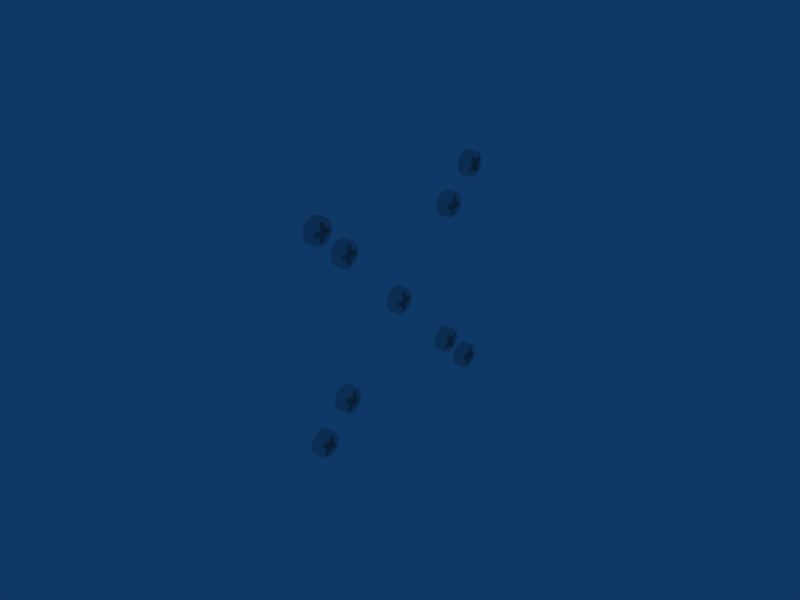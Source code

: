 # Source: screwing.blend  (saved by Blender 2.49.2; exported with 4.5.12 LTS)
import bpy
from mathutils import Matrix  # noqa: F401  (used for matrix-valued properties, if any)

bpy.ops.wm.read_factory_settings(use_empty=True)
scene = bpy.context.scene
scene.name = 'Scene'

# ---- collections
col_collection_1 = bpy.data.collections.new('Collection 1'); scene.collection.children.link(col_collection_1)

# ---- world
world_world = bpy.data.worlds.new('World'); scene.world = world_world
world_world.color = (0.05656, 0.2208, 0.4)
world_world.use_sun_shadow = False
world_world.sun_shadow_jitter_overblur = 0.0
world_world.cycles.sampling_method = 'MANUAL'
world_world.cycles.sample_map_resolution = 256

# ---- meshes
me_80mm_s1 = bpy.data.meshes.new('80mm-s1')
me_80mm_s1.from_pydata([(0.003, 0.002828, -0.002828), (0.003, 0.002, -0.003464), (0.003, 0.001035, -0.003864), (0.003, 7.397e-10, -0.004), (0.003, -0.001035, -0.003864), (0.003, -0.002, -0.003464), (0.003, -0.002828, -0.002828), (0.003, -0.003464, -0.002), (0.003, -0.003864, -0.001035), (0.003, -0.004, -1.805e-09), (0.003, -0.003864, 0.001035), (0.003, -0.003464, 0.002), (0.003, -0.002828, 0.002828), (0.003, -0.002, 0.003464), (0.003, -0.001035, 0.003864), (0.003, -1.422e-09, 0.004), (0.003, 0.001035, 0.003864), (0.003, 0.002, 0.003464), (0.003, 0.002828, 0.002828), (0.003, 0.003464, 0.002), (0.003, 0.003864, 0.001035), (0.003, 0.004, 2.868e-09), (0.003, 0.003864, -0.001035), (0.003, 0.003464, -0.002), (0.001027, 4.377e-10, -2.477e-10), (0.003521, 0.0011, -0.0011), (0.003414, 0.001028, -0.001781), (0.003191, 0.0008038, -0.003), (0.003213, 6.642e-10, -0.003), (0.003191, -0.0008038, -0.003), (0.003414, -0.001028, -0.001781), (0.003521, -0.0011, -0.0011), (0.003414, -0.001781, -0.001028), (0.003191, -0.003, -0.0008038), (0.003213, -0.003, -1.416e-09), (0.003191, -0.003, 0.0008038), (0.003414, -0.001781, 0.001028), (0.003521, -0.0011, 0.0011), (0.003414, -0.001028, 0.001781), (0.003191, -0.0008038, 0.003), (0.003213, -9.57e-10, 0.003), (0.003191, 0.0008038, 0.003), (0.003414, 0.001028, 0.001781), (0.003521, 0.0011, 0.0011), (0.003414, 0.001781, 0.001028), (0.003191, 0.003, 0.0008038), (0.003213, 0.003, 2.089e-09), (0.003191, 0.003, -0.0008038), (0.003414, 0.001781, -0.001028), (0.001664, 0.0009595, -0.0009595), (0.001571, 0.000897, -0.001554), (0.001376, 0.0007012, -0.002617), (0.001396, 6.353e-10, -0.002617), (0.001376, -0.0007012, -0.002617), (0.001571, -0.000897, -0.001554), (0.001664, -0.0009595, -0.0009595), (0.001571, -0.001554, -0.000897), (0.001376, -0.002617, -0.0007012), (0.001396, -0.002617, -1.267e-09), (0.001376, -0.002617, 0.0007012), (0.001571, -0.001554, 0.000897), (0.001664, -0.0009595, 0.0009595), (0.001571, -0.000897, 0.001554), (0.001376, -0.0007012, 0.002617), (0.001396, -7.789e-10, 0.002617), (0.001376, 0.0007012, 0.002617), (0.001571, 0.000897, 0.001554), (0.001664, 0.0009595, 0.0009595), (0.001571, 0.001554, 0.000897), (0.001376, 0.002617, 0.0007012), (0.001396, 0.002617, 1.79e-09), (0.001376, 0.002617, -0.0007012), (0.001571, 0.001554, -0.000897), (2.328e-10, 0.002828, -0.002828), (2.328e-10, 0.002, -0.003464), (2.328e-10, 0.001035, -0.003864), (2.328e-10, 6.33e-10, -0.004), (2.328e-10, -0.001035, -0.003864), (2.328e-10, -0.002, -0.003464), (2.328e-10, -0.002828, -0.002828), (0.0, -0.003464, -0.002), (0.0, -0.003864, -0.001035), (0.0, -0.004, -1.825e-09), (0.0, -0.003864, 0.001035), (-2.328e-10, -0.003464, 0.002), (-2.328e-10, -0.002828, 0.002828), (-4.657e-10, -0.002, 0.003464), (-4.657e-10, -0.001035, 0.003864), (-2.328e-10, -1.529e-09, 0.004), (-4.657e-10, 0.001035, 0.003864), (-4.657e-10, 0.002, 0.003464), (-2.328e-10, 0.002828, 0.002828), (-2.328e-10, 0.003464, 0.002), (0.0, 0.003864, 0.001035), (0.0, 0.004, 2.848e-09), (0.0, 0.003864, -0.001035), (0.0, 0.003464, -0.002)], [], [(25, 0, 1, 26), (2, 27, 26, 1), (3, 28, 27, 2), (4, 29, 28, 3), (5, 30, 29, 4), (6, 31, 30, 5), (7, 32, 31, 6), (8, 33, 32, 7), (9, 34, 33, 8), (10, 35, 34, 9), (11, 36, 35, 10), (12, 37, 36, 11), (13, 38, 37, 12), (14, 39, 38, 13), (15, 40, 39, 14), (16, 41, 40, 15), (17, 42, 41, 16), (18, 43, 42, 17), (19, 44, 43, 18), (20, 45, 44, 19), (21, 46, 45, 20), (22, 47, 46, 21), (23, 48, 47, 22), (0, 25, 48, 23), (50, 24, 49), (26, 50, 49, 25), (51, 24, 50), (27, 51, 50, 26), (52, 24, 51), (28, 52, 51, 27), (53, 24, 52), (29, 53, 52, 28), (54, 24, 53), (30, 54, 53, 29), (55, 24, 54), (31, 55, 54, 30), (56, 24, 55), (32, 56, 55, 31), (57, 24, 56), (33, 57, 56, 32), (58, 24, 57), (34, 58, 57, 33), (59, 24, 58), (35, 59, 58, 34), (60, 24, 59), (36, 60, 59, 35), (61, 24, 60), (37, 61, 60, 36), (62, 24, 61), (38, 62, 61, 37), (63, 24, 62), (39, 63, 62, 38), (64, 24, 63), (40, 64, 63, 39), (65, 24, 64), (41, 65, 64, 40), (66, 24, 65), (42, 66, 65, 41), (67, 24, 66), (43, 67, 66, 42), (68, 24, 67), (44, 68, 67, 43), (69, 24, 68), (45, 69, 68, 44), (70, 24, 69), (46, 70, 69, 45), (71, 24, 70), (47, 71, 70, 46), (72, 24, 71), (48, 72, 71, 47), (49, 24, 72), (25, 49, 72, 48), (1, 0, 73, 74), (2, 1, 74, 75), (3, 2, 75, 76), (4, 3, 76, 77), (5, 4, 77, 78), (6, 5, 78, 79), (7, 6, 79, 80), (8, 7, 80, 81), (9, 8, 81, 82), (10, 9, 82, 83), (11, 10, 83, 84), (12, 11, 84, 85), (13, 12, 85, 86), (14, 13, 86, 87), (15, 14, 87, 88), (16, 15, 88, 89), (17, 16, 89, 90), (18, 17, 90, 91), (19, 18, 91, 92), (20, 19, 92, 93), (21, 20, 93, 94), (22, 21, 94, 95), (23, 22, 95, 96), (0, 23, 96, 73)])
me_80mm_s1.polygons.foreach_set('use_smooth', [1, 1, 1, 1, 1, 1, 1, 1, 1, 1, 1, 1, 1, 1, 1, 1, 1, 1, 1, 1, 1, 1, 1, 1, 0, 0, 0, 0, 0, 0, 0, 0, 0, 0, 0, 0, 0, 0, 0, 0, 0, 0, 0, 0, 0, 0, 0, 0, 0, 0, 0, 0, 0, 0, 0, 0, 0, 0, 0, 0, 0, 0, 0, 0, 0, 0, 0, 0, 0, 0, 0, 0, 1, 1, 1, 1, 1, 1, 1, 1, 1, 1, 1, 1, 1, 1, 1, 1, 1, 1, 1, 1, 1, 1, 1, 1])
_k = set([(0, 1), (0, 23), (1, 2), (2, 3), (3, 4), (4, 5), (5, 6), (6, 7), (7, 8), (8, 9), (9, 10), (10, 11), (11, 12), (12, 13), (13, 14), (14, 15), (15, 16), (16, 17), (17, 18), (18, 19), (19, 20), (20, 21), (21, 22), (22, 23)])
me_80mm_s1.attributes.new('sharp_edge', 'BOOLEAN', 'EDGE').data.foreach_set('value', [ (min(e.vertices), max(e.vertices)) in _k for e in me_80mm_s1.edges])
me_80mm_s1.use_remesh_preserve_volume = False
me_80mm_s1.use_remesh_preserve_attributes = False
me_80mm_s1.use_mirror_vertex_groups = False
me_80mm_s1.update()
me_80mm_s4 = bpy.data.meshes.new('80mm-s4')
me_80mm_s4.from_pydata([(0.003, 0.002828, -0.002828), (0.003, 0.002, -0.003464), (0.003, 0.001035, -0.003864), (0.003, 7.397e-10, -0.004), (0.003, -0.001035, -0.003864), (0.003, -0.002, -0.003464), (0.003, -0.002828, -0.002828), (0.003, -0.003464, -0.002), (0.003, -0.003864, -0.001035), (0.003, -0.004, -1.805e-09), (0.003, -0.003864, 0.001035), (0.003, -0.003464, 0.002), (0.003, -0.002828, 0.002828), (0.003, -0.002, 0.003464), (0.003, -0.001035, 0.003864), (0.003, -1.422e-09, 0.004), (0.003, 0.001035, 0.003864), (0.003, 0.002, 0.003464), (0.003, 0.002828, 0.002828), (0.003, 0.003464, 0.002), (0.003, 0.003864, 0.001035), (0.003, 0.004, 2.868e-09), (0.003, 0.003864, -0.001035), (0.003, 0.003464, -0.002), (0.001027, 4.377e-10, -2.477e-10), (0.003521, 0.0011, -0.0011), (0.003414, 0.001028, -0.001781), (0.003191, 0.0008038, -0.003), (0.003213, 6.642e-10, -0.003), (0.003191, -0.0008038, -0.003), (0.003414, -0.001028, -0.001781), (0.003521, -0.0011, -0.0011), (0.003414, -0.001781, -0.001028), (0.003191, -0.003, -0.0008038), (0.003213, -0.003, -1.416e-09), (0.003191, -0.003, 0.0008038), (0.003414, -0.001781, 0.001028), (0.003521, -0.0011, 0.0011), (0.003414, -0.001028, 0.001781), (0.003191, -0.0008038, 0.003), (0.003213, -9.57e-10, 0.003), (0.003191, 0.0008038, 0.003), (0.003414, 0.001028, 0.001781), (0.003521, 0.0011, 0.0011), (0.003414, 0.001781, 0.001028), (0.003191, 0.003, 0.0008038), (0.003213, 0.003, 2.089e-09), (0.003191, 0.003, -0.0008038), (0.003414, 0.001781, -0.001028), (0.001664, 0.0009595, -0.0009595), (0.001571, 0.000897, -0.001554), (0.001376, 0.0007012, -0.002617), (0.001396, 6.353e-10, -0.002617), (0.001376, -0.0007012, -0.002617), (0.001571, -0.000897, -0.001554), (0.001664, -0.0009595, -0.0009595), (0.001571, -0.001554, -0.000897), (0.001376, -0.002617, -0.0007012), (0.001396, -0.002617, -1.267e-09), (0.001376, -0.002617, 0.0007012), (0.001571, -0.001554, 0.000897), (0.001664, -0.0009595, 0.0009595), (0.001571, -0.000897, 0.001554), (0.001376, -0.0007012, 0.002617), (0.001396, -7.789e-10, 0.002617), (0.001376, 0.0007012, 0.002617), (0.001571, 0.000897, 0.001554), (0.001664, 0.0009595, 0.0009595), (0.001571, 0.001554, 0.000897), (0.001376, 0.002617, 0.0007012), (0.001396, 0.002617, 1.79e-09), (0.001376, 0.002617, -0.0007012), (0.001571, 0.001554, -0.000897), (2.328e-10, 0.002828, -0.002828), (2.328e-10, 0.002, -0.003464), (2.328e-10, 0.001035, -0.003864), (2.328e-10, 6.33e-10, -0.004), (2.328e-10, -0.001035, -0.003864), (2.328e-10, -0.002, -0.003464), (2.328e-10, -0.002828, -0.002828), (0.0, -0.003464, -0.002), (0.0, -0.003864, -0.001035), (0.0, -0.004, -1.825e-09), (0.0, -0.003864, 0.001035), (-2.328e-10, -0.003464, 0.002), (-2.328e-10, -0.002828, 0.002828), (-4.657e-10, -0.002, 0.003464), (-4.657e-10, -0.001035, 0.003864), (-2.328e-10, -1.529e-09, 0.004), (-4.657e-10, 0.001035, 0.003864), (-4.657e-10, 0.002, 0.003464), (-2.328e-10, 0.002828, 0.002828), (-2.328e-10, 0.003464, 0.002), (0.0, 0.003864, 0.001035), (0.0, 0.004, 2.848e-09), (0.0, 0.003864, -0.001035), (0.0, 0.003464, -0.002)], [], [(25, 0, 1, 26), (2, 27, 26, 1), (3, 28, 27, 2), (4, 29, 28, 3), (5, 30, 29, 4), (6, 31, 30, 5), (7, 32, 31, 6), (8, 33, 32, 7), (9, 34, 33, 8), (10, 35, 34, 9), (11, 36, 35, 10), (12, 37, 36, 11), (13, 38, 37, 12), (14, 39, 38, 13), (15, 40, 39, 14), (16, 41, 40, 15), (17, 42, 41, 16), (18, 43, 42, 17), (19, 44, 43, 18), (20, 45, 44, 19), (21, 46, 45, 20), (22, 47, 46, 21), (23, 48, 47, 22), (0, 25, 48, 23), (50, 24, 49), (26, 50, 49, 25), (51, 24, 50), (27, 51, 50, 26), (52, 24, 51), (28, 52, 51, 27), (53, 24, 52), (29, 53, 52, 28), (54, 24, 53), (30, 54, 53, 29), (55, 24, 54), (31, 55, 54, 30), (56, 24, 55), (32, 56, 55, 31), (57, 24, 56), (33, 57, 56, 32), (58, 24, 57), (34, 58, 57, 33), (59, 24, 58), (35, 59, 58, 34), (60, 24, 59), (36, 60, 59, 35), (61, 24, 60), (37, 61, 60, 36), (62, 24, 61), (38, 62, 61, 37), (63, 24, 62), (39, 63, 62, 38), (64, 24, 63), (40, 64, 63, 39), (65, 24, 64), (41, 65, 64, 40), (66, 24, 65), (42, 66, 65, 41), (67, 24, 66), (43, 67, 66, 42), (68, 24, 67), (44, 68, 67, 43), (69, 24, 68), (45, 69, 68, 44), (70, 24, 69), (46, 70, 69, 45), (71, 24, 70), (47, 71, 70, 46), (72, 24, 71), (48, 72, 71, 47), (49, 24, 72), (25, 49, 72, 48), (1, 0, 73, 74), (2, 1, 74, 75), (3, 2, 75, 76), (4, 3, 76, 77), (5, 4, 77, 78), (6, 5, 78, 79), (7, 6, 79, 80), (8, 7, 80, 81), (9, 8, 81, 82), (10, 9, 82, 83), (11, 10, 83, 84), (12, 11, 84, 85), (13, 12, 85, 86), (14, 13, 86, 87), (15, 14, 87, 88), (16, 15, 88, 89), (17, 16, 89, 90), (18, 17, 90, 91), (19, 18, 91, 92), (20, 19, 92, 93), (21, 20, 93, 94), (22, 21, 94, 95), (23, 22, 95, 96), (0, 23, 96, 73)])
me_80mm_s4.polygons.foreach_set('use_smooth', [1, 1, 1, 1, 1, 1, 1, 1, 1, 1, 1, 1, 1, 1, 1, 1, 1, 1, 1, 1, 1, 1, 1, 1, 0, 0, 0, 0, 0, 0, 0, 0, 0, 0, 0, 0, 0, 0, 0, 0, 0, 0, 0, 0, 0, 0, 0, 0, 0, 0, 0, 0, 0, 0, 0, 0, 0, 0, 0, 0, 0, 0, 0, 0, 0, 0, 0, 0, 0, 0, 0, 0, 1, 1, 1, 1, 1, 1, 1, 1, 1, 1, 1, 1, 1, 1, 1, 1, 1, 1, 1, 1, 1, 1, 1, 1])
_k = set([(0, 1), (0, 23), (1, 2), (2, 3), (3, 4), (4, 5), (5, 6), (6, 7), (7, 8), (8, 9), (9, 10), (10, 11), (11, 12), (12, 13), (13, 14), (14, 15), (15, 16), (16, 17), (17, 18), (18, 19), (19, 20), (20, 21), (21, 22), (22, 23)])
me_80mm_s4.attributes.new('sharp_edge', 'BOOLEAN', 'EDGE').data.foreach_set('value', [ (min(e.vertices), max(e.vertices)) in _k for e in me_80mm_s4.edges])
me_80mm_s4.use_remesh_preserve_volume = False
me_80mm_s4.use_remesh_preserve_attributes = False
me_80mm_s4.use_mirror_vertex_groups = False
me_80mm_s4.update()
me_80mm_s3 = bpy.data.meshes.new('80mm-s3')
me_80mm_s3.from_pydata([(0.003, 0.002828, -0.002828), (0.003, 0.002, -0.003464), (0.003, 0.001035, -0.003864), (0.003, 7.397e-10, -0.004), (0.003, -0.001035, -0.003864), (0.003, -0.002, -0.003464), (0.003, -0.002828, -0.002828), (0.003, -0.003464, -0.002), (0.003, -0.003864, -0.001035), (0.003, -0.004, -1.805e-09), (0.003, -0.003864, 0.001035), (0.003, -0.003464, 0.002), (0.003, -0.002828, 0.002828), (0.003, -0.002, 0.003464), (0.003, -0.001035, 0.003864), (0.003, -1.422e-09, 0.004), (0.003, 0.001035, 0.003864), (0.003, 0.002, 0.003464), (0.003, 0.002828, 0.002828), (0.003, 0.003464, 0.002), (0.003, 0.003864, 0.001035), (0.003, 0.004, 2.868e-09), (0.003, 0.003864, -0.001035), (0.003, 0.003464, -0.002), (0.001027, 4.377e-10, -2.477e-10), (0.003521, 0.0011, -0.0011), (0.003414, 0.001028, -0.001781), (0.003191, 0.0008038, -0.003), (0.003213, 6.642e-10, -0.003), (0.003191, -0.0008038, -0.003), (0.003414, -0.001028, -0.001781), (0.003521, -0.0011, -0.0011), (0.003414, -0.001781, -0.001028), (0.003191, -0.003, -0.0008038), (0.003213, -0.003, -1.416e-09), (0.003191, -0.003, 0.0008038), (0.003414, -0.001781, 0.001028), (0.003521, -0.0011, 0.0011), (0.003414, -0.001028, 0.001781), (0.003191, -0.0008038, 0.003), (0.003213, -9.57e-10, 0.003), (0.003191, 0.0008038, 0.003), (0.003414, 0.001028, 0.001781), (0.003521, 0.0011, 0.0011), (0.003414, 0.001781, 0.001028), (0.003191, 0.003, 0.0008038), (0.003213, 0.003, 2.089e-09), (0.003191, 0.003, -0.0008038), (0.003414, 0.001781, -0.001028), (0.001664, 0.0009595, -0.0009595), (0.001571, 0.000897, -0.001554), (0.001376, 0.0007012, -0.002617), (0.001396, 6.353e-10, -0.002617), (0.001376, -0.0007012, -0.002617), (0.001571, -0.000897, -0.001554), (0.001664, -0.0009595, -0.0009595), (0.001571, -0.001554, -0.000897), (0.001376, -0.002617, -0.0007012), (0.001396, -0.002617, -1.267e-09), (0.001376, -0.002617, 0.0007012), (0.001571, -0.001554, 0.000897), (0.001664, -0.0009595, 0.0009595), (0.001571, -0.000897, 0.001554), (0.001376, -0.0007012, 0.002617), (0.001396, -7.789e-10, 0.002617), (0.001376, 0.0007012, 0.002617), (0.001571, 0.000897, 0.001554), (0.001664, 0.0009595, 0.0009595), (0.001571, 0.001554, 0.000897), (0.001376, 0.002617, 0.0007012), (0.001396, 0.002617, 1.79e-09), (0.001376, 0.002617, -0.0007012), (0.001571, 0.001554, -0.000897), (2.328e-10, 0.002828, -0.002828), (2.328e-10, 0.002, -0.003464), (2.328e-10, 0.001035, -0.003864), (2.328e-10, 6.33e-10, -0.004), (2.328e-10, -0.001035, -0.003864), (2.328e-10, -0.002, -0.003464), (2.328e-10, -0.002828, -0.002828), (0.0, -0.003464, -0.002), (0.0, -0.003864, -0.001035), (0.0, -0.004, -1.825e-09), (0.0, -0.003864, 0.001035), (-2.328e-10, -0.003464, 0.002), (-2.328e-10, -0.002828, 0.002828), (-4.657e-10, -0.002, 0.003464), (-4.657e-10, -0.001035, 0.003864), (-2.328e-10, -1.529e-09, 0.004), (-4.657e-10, 0.001035, 0.003864), (-4.657e-10, 0.002, 0.003464), (-2.328e-10, 0.002828, 0.002828), (-2.328e-10, 0.003464, 0.002), (0.0, 0.003864, 0.001035), (0.0, 0.004, 2.848e-09), (0.0, 0.003864, -0.001035), (0.0, 0.003464, -0.002)], [], [(25, 0, 1, 26), (2, 27, 26, 1), (3, 28, 27, 2), (4, 29, 28, 3), (5, 30, 29, 4), (6, 31, 30, 5), (7, 32, 31, 6), (8, 33, 32, 7), (9, 34, 33, 8), (10, 35, 34, 9), (11, 36, 35, 10), (12, 37, 36, 11), (13, 38, 37, 12), (14, 39, 38, 13), (15, 40, 39, 14), (16, 41, 40, 15), (17, 42, 41, 16), (18, 43, 42, 17), (19, 44, 43, 18), (20, 45, 44, 19), (21, 46, 45, 20), (22, 47, 46, 21), (23, 48, 47, 22), (0, 25, 48, 23), (50, 24, 49), (26, 50, 49, 25), (51, 24, 50), (27, 51, 50, 26), (52, 24, 51), (28, 52, 51, 27), (53, 24, 52), (29, 53, 52, 28), (54, 24, 53), (30, 54, 53, 29), (55, 24, 54), (31, 55, 54, 30), (56, 24, 55), (32, 56, 55, 31), (57, 24, 56), (33, 57, 56, 32), (58, 24, 57), (34, 58, 57, 33), (59, 24, 58), (35, 59, 58, 34), (60, 24, 59), (36, 60, 59, 35), (61, 24, 60), (37, 61, 60, 36), (62, 24, 61), (38, 62, 61, 37), (63, 24, 62), (39, 63, 62, 38), (64, 24, 63), (40, 64, 63, 39), (65, 24, 64), (41, 65, 64, 40), (66, 24, 65), (42, 66, 65, 41), (67, 24, 66), (43, 67, 66, 42), (68, 24, 67), (44, 68, 67, 43), (69, 24, 68), (45, 69, 68, 44), (70, 24, 69), (46, 70, 69, 45), (71, 24, 70), (47, 71, 70, 46), (72, 24, 71), (48, 72, 71, 47), (49, 24, 72), (25, 49, 72, 48), (1, 0, 73, 74), (2, 1, 74, 75), (3, 2, 75, 76), (4, 3, 76, 77), (5, 4, 77, 78), (6, 5, 78, 79), (7, 6, 79, 80), (8, 7, 80, 81), (9, 8, 81, 82), (10, 9, 82, 83), (11, 10, 83, 84), (12, 11, 84, 85), (13, 12, 85, 86), (14, 13, 86, 87), (15, 14, 87, 88), (16, 15, 88, 89), (17, 16, 89, 90), (18, 17, 90, 91), (19, 18, 91, 92), (20, 19, 92, 93), (21, 20, 93, 94), (22, 21, 94, 95), (23, 22, 95, 96), (0, 23, 96, 73)])
me_80mm_s3.polygons.foreach_set('use_smooth', [1, 1, 1, 1, 1, 1, 1, 1, 1, 1, 1, 1, 1, 1, 1, 1, 1, 1, 1, 1, 1, 1, 1, 1, 0, 0, 0, 0, 0, 0, 0, 0, 0, 0, 0, 0, 0, 0, 0, 0, 0, 0, 0, 0, 0, 0, 0, 0, 0, 0, 0, 0, 0, 0, 0, 0, 0, 0, 0, 0, 0, 0, 0, 0, 0, 0, 0, 0, 0, 0, 0, 0, 1, 1, 1, 1, 1, 1, 1, 1, 1, 1, 1, 1, 1, 1, 1, 1, 1, 1, 1, 1, 1, 1, 1, 1])
_k = set([(0, 1), (0, 23), (1, 2), (2, 3), (3, 4), (4, 5), (5, 6), (6, 7), (7, 8), (8, 9), (9, 10), (10, 11), (11, 12), (12, 13), (13, 14), (14, 15), (15, 16), (16, 17), (17, 18), (18, 19), (19, 20), (20, 21), (21, 22), (22, 23)])
me_80mm_s3.attributes.new('sharp_edge', 'BOOLEAN', 'EDGE').data.foreach_set('value', [ (min(e.vertices), max(e.vertices)) in _k for e in me_80mm_s3.edges])
me_80mm_s3.use_remesh_preserve_volume = False
me_80mm_s3.use_remesh_preserve_attributes = False
me_80mm_s3.use_mirror_vertex_groups = False
me_80mm_s3.update()
me_80mm_s2 = bpy.data.meshes.new('80mm-s2')
me_80mm_s2.from_pydata([(0.003, 0.002828, -0.002828), (0.003, 0.002, -0.003464), (0.003, 0.001035, -0.003864), (0.003, 7.397e-10, -0.004), (0.003, -0.001035, -0.003864), (0.003, -0.002, -0.003464), (0.003, -0.002828, -0.002828), (0.003, -0.003464, -0.002), (0.003, -0.003864, -0.001035), (0.003, -0.004, -1.805e-09), (0.003, -0.003864, 0.001035), (0.003, -0.003464, 0.002), (0.003, -0.002828, 0.002828), (0.003, -0.002, 0.003464), (0.003, -0.001035, 0.003864), (0.003, -1.422e-09, 0.004), (0.003, 0.001035, 0.003864), (0.003, 0.002, 0.003464), (0.003, 0.002828, 0.002828), (0.003, 0.003464, 0.002), (0.003, 0.003864, 0.001035), (0.003, 0.004, 2.868e-09), (0.003, 0.003864, -0.001035), (0.003, 0.003464, -0.002), (0.001027, 4.377e-10, -2.477e-10), (0.003521, 0.0011, -0.0011), (0.003414, 0.001028, -0.001781), (0.003191, 0.0008038, -0.003), (0.003213, 6.642e-10, -0.003), (0.003191, -0.0008038, -0.003), (0.003414, -0.001028, -0.001781), (0.003521, -0.0011, -0.0011), (0.003414, -0.001781, -0.001028), (0.003191, -0.003, -0.0008038), (0.003213, -0.003, -1.416e-09), (0.003191, -0.003, 0.0008038), (0.003414, -0.001781, 0.001028), (0.003521, -0.0011, 0.0011), (0.003414, -0.001028, 0.001781), (0.003191, -0.0008038, 0.003), (0.003213, -9.57e-10, 0.003), (0.003191, 0.0008038, 0.003), (0.003414, 0.001028, 0.001781), (0.003521, 0.0011, 0.0011), (0.003414, 0.001781, 0.001028), (0.003191, 0.003, 0.0008038), (0.003213, 0.003, 2.089e-09), (0.003191, 0.003, -0.0008038), (0.003414, 0.001781, -0.001028), (0.001664, 0.0009595, -0.0009595), (0.001571, 0.000897, -0.001554), (0.001376, 0.0007012, -0.002617), (0.001396, 6.353e-10, -0.002617), (0.001376, -0.0007012, -0.002617), (0.001571, -0.000897, -0.001554), (0.001664, -0.0009595, -0.0009595), (0.001571, -0.001554, -0.000897), (0.001376, -0.002617, -0.0007012), (0.001396, -0.002617, -1.267e-09), (0.001376, -0.002617, 0.0007012), (0.001571, -0.001554, 0.000897), (0.001664, -0.0009595, 0.0009595), (0.001571, -0.000897, 0.001554), (0.001376, -0.0007012, 0.002617), (0.001396, -7.789e-10, 0.002617), (0.001376, 0.0007012, 0.002617), (0.001571, 0.000897, 0.001554), (0.001664, 0.0009595, 0.0009595), (0.001571, 0.001554, 0.000897), (0.001376, 0.002617, 0.0007012), (0.001396, 0.002617, 1.79e-09), (0.001376, 0.002617, -0.0007012), (0.001571, 0.001554, -0.000897), (2.328e-10, 0.002828, -0.002828), (2.328e-10, 0.002, -0.003464), (2.328e-10, 0.001035, -0.003864), (2.328e-10, 6.33e-10, -0.004), (2.328e-10, -0.001035, -0.003864), (2.328e-10, -0.002, -0.003464), (2.328e-10, -0.002828, -0.002828), (0.0, -0.003464, -0.002), (0.0, -0.003864, -0.001035), (0.0, -0.004, -1.825e-09), (0.0, -0.003864, 0.001035), (-2.328e-10, -0.003464, 0.002), (-2.328e-10, -0.002828, 0.002828), (-4.657e-10, -0.002, 0.003464), (-4.657e-10, -0.001035, 0.003864), (-2.328e-10, -1.529e-09, 0.004), (-4.657e-10, 0.001035, 0.003864), (-4.657e-10, 0.002, 0.003464), (-2.328e-10, 0.002828, 0.002828), (-2.328e-10, 0.003464, 0.002), (0.0, 0.003864, 0.001035), (0.0, 0.004, 2.848e-09), (0.0, 0.003864, -0.001035), (0.0, 0.003464, -0.002)], [], [(25, 0, 1, 26), (2, 27, 26, 1), (3, 28, 27, 2), (4, 29, 28, 3), (5, 30, 29, 4), (6, 31, 30, 5), (7, 32, 31, 6), (8, 33, 32, 7), (9, 34, 33, 8), (10, 35, 34, 9), (11, 36, 35, 10), (12, 37, 36, 11), (13, 38, 37, 12), (14, 39, 38, 13), (15, 40, 39, 14), (16, 41, 40, 15), (17, 42, 41, 16), (18, 43, 42, 17), (19, 44, 43, 18), (20, 45, 44, 19), (21, 46, 45, 20), (22, 47, 46, 21), (23, 48, 47, 22), (0, 25, 48, 23), (50, 24, 49), (26, 50, 49, 25), (51, 24, 50), (27, 51, 50, 26), (52, 24, 51), (28, 52, 51, 27), (53, 24, 52), (29, 53, 52, 28), (54, 24, 53), (30, 54, 53, 29), (55, 24, 54), (31, 55, 54, 30), (56, 24, 55), (32, 56, 55, 31), (57, 24, 56), (33, 57, 56, 32), (58, 24, 57), (34, 58, 57, 33), (59, 24, 58), (35, 59, 58, 34), (60, 24, 59), (36, 60, 59, 35), (61, 24, 60), (37, 61, 60, 36), (62, 24, 61), (38, 62, 61, 37), (63, 24, 62), (39, 63, 62, 38), (64, 24, 63), (40, 64, 63, 39), (65, 24, 64), (41, 65, 64, 40), (66, 24, 65), (42, 66, 65, 41), (67, 24, 66), (43, 67, 66, 42), (68, 24, 67), (44, 68, 67, 43), (69, 24, 68), (45, 69, 68, 44), (70, 24, 69), (46, 70, 69, 45), (71, 24, 70), (47, 71, 70, 46), (72, 24, 71), (48, 72, 71, 47), (49, 24, 72), (25, 49, 72, 48), (1, 0, 73, 74), (2, 1, 74, 75), (3, 2, 75, 76), (4, 3, 76, 77), (5, 4, 77, 78), (6, 5, 78, 79), (7, 6, 79, 80), (8, 7, 80, 81), (9, 8, 81, 82), (10, 9, 82, 83), (11, 10, 83, 84), (12, 11, 84, 85), (13, 12, 85, 86), (14, 13, 86, 87), (15, 14, 87, 88), (16, 15, 88, 89), (17, 16, 89, 90), (18, 17, 90, 91), (19, 18, 91, 92), (20, 19, 92, 93), (21, 20, 93, 94), (22, 21, 94, 95), (23, 22, 95, 96), (0, 23, 96, 73)])
me_80mm_s2.polygons.foreach_set('use_smooth', [1, 1, 1, 1, 1, 1, 1, 1, 1, 1, 1, 1, 1, 1, 1, 1, 1, 1, 1, 1, 1, 1, 1, 1, 0, 0, 0, 0, 0, 0, 0, 0, 0, 0, 0, 0, 0, 0, 0, 0, 0, 0, 0, 0, 0, 0, 0, 0, 0, 0, 0, 0, 0, 0, 0, 0, 0, 0, 0, 0, 0, 0, 0, 0, 0, 0, 0, 0, 0, 0, 0, 0, 1, 1, 1, 1, 1, 1, 1, 1, 1, 1, 1, 1, 1, 1, 1, 1, 1, 1, 1, 1, 1, 1, 1, 1])
_k = set([(0, 1), (0, 23), (1, 2), (2, 3), (3, 4), (4, 5), (5, 6), (6, 7), (7, 8), (8, 9), (9, 10), (10, 11), (11, 12), (12, 13), (13, 14), (14, 15), (15, 16), (16, 17), (17, 18), (18, 19), (19, 20), (20, 21), (21, 22), (22, 23)])
me_80mm_s2.attributes.new('sharp_edge', 'BOOLEAN', 'EDGE').data.foreach_set('value', [ (min(e.vertices), max(e.vertices)) in _k for e in me_80mm_s2.edges])
me_80mm_s2.use_remesh_preserve_volume = False
me_80mm_s2.use_remesh_preserve_attributes = False
me_80mm_s2.use_mirror_vertex_groups = False
me_80mm_s2.update()
me_circle_005 = bpy.data.meshes.new('Circle.005')
me_circle_005.from_pydata([(0.003, 0.002828, -0.002828), (0.003, 0.002, -0.003464), (0.003, 0.001035, -0.003864), (0.003, 7.397e-10, -0.004), (0.003, -0.001035, -0.003864), (0.003, -0.002, -0.003464), (0.003, -0.002828, -0.002828), (0.003, -0.003464, -0.002), (0.003, -0.003864, -0.001035), (0.003, -0.004, -1.805e-09), (0.003, -0.003864, 0.001035), (0.003, -0.003464, 0.002), (0.003, -0.002828, 0.002828), (0.003, -0.002, 0.003464), (0.003, -0.001035, 0.003864), (0.003, -1.422e-09, 0.004), (0.003, 0.001035, 0.003864), (0.003, 0.002, 0.003464), (0.003, 0.002828, 0.002828), (0.003, 0.003464, 0.002), (0.003, 0.003864, 0.001035), (0.003, 0.004, 2.868e-09), (0.003, 0.003864, -0.001035), (0.003, 0.003464, -0.002), (0.001027, 4.377e-10, -2.477e-10), (0.003521, 0.0011, -0.0011), (0.003414, 0.001028, -0.001781), (0.003191, 0.0008038, -0.003), (0.003213, 6.642e-10, -0.003), (0.003191, -0.0008038, -0.003), (0.003414, -0.001028, -0.001781), (0.003521, -0.0011, -0.0011), (0.003414, -0.001781, -0.001028), (0.003191, -0.003, -0.0008038), (0.003213, -0.003, -1.416e-09), (0.003191, -0.003, 0.0008038), (0.003414, -0.001781, 0.001028), (0.003521, -0.0011, 0.0011), (0.003414, -0.001028, 0.001781), (0.003191, -0.0008038, 0.003), (0.003213, -9.57e-10, 0.003), (0.003191, 0.0008038, 0.003), (0.003414, 0.001028, 0.001781), (0.003521, 0.0011, 0.0011), (0.003414, 0.001781, 0.001028), (0.003191, 0.003, 0.0008038), (0.003213, 0.003, 2.089e-09), (0.003191, 0.003, -0.0008038), (0.003414, 0.001781, -0.001028), (0.001664, 0.0009595, -0.0009595), (0.001571, 0.000897, -0.001554), (0.001376, 0.0007012, -0.002617), (0.001396, 6.353e-10, -0.002617), (0.001376, -0.0007012, -0.002617), (0.001571, -0.000897, -0.001554), (0.001664, -0.0009595, -0.0009595), (0.001571, -0.001554, -0.000897), (0.001376, -0.002617, -0.0007012), (0.001396, -0.002617, -1.267e-09), (0.001376, -0.002617, 0.0007012), (0.001571, -0.001554, 0.000897), (0.001664, -0.0009595, 0.0009595), (0.001571, -0.000897, 0.001554), (0.001376, -0.0007012, 0.002617), (0.001396, -7.789e-10, 0.002617), (0.001376, 0.0007012, 0.002617), (0.001571, 0.000897, 0.001554), (0.001664, 0.0009595, 0.0009595), (0.001571, 0.001554, 0.000897), (0.001376, 0.002617, 0.0007012), (0.001396, 0.002617, 1.79e-09), (0.001376, 0.002617, -0.0007012), (0.001571, 0.001554, -0.000897), (2.328e-10, 0.002828, -0.002828), (2.328e-10, 0.002, -0.003464), (2.328e-10, 0.001035, -0.003864), (2.328e-10, 6.33e-10, -0.004), (2.328e-10, -0.001035, -0.003864), (2.328e-10, -0.002, -0.003464), (2.328e-10, -0.002828, -0.002828), (0.0, -0.003464, -0.002), (0.0, -0.003864, -0.001035), (0.0, -0.004, -1.825e-09), (0.0, -0.003864, 0.001035), (-2.328e-10, -0.003464, 0.002), (-2.328e-10, -0.002828, 0.002828), (-4.657e-10, -0.002, 0.003464), (-4.657e-10, -0.001035, 0.003864), (-2.328e-10, -1.529e-09, 0.004), (-4.657e-10, 0.001035, 0.003864), (-4.657e-10, 0.002, 0.003464), (-2.328e-10, 0.002828, 0.002828), (-2.328e-10, 0.003464, 0.002), (0.0, 0.003864, 0.001035), (0.0, 0.004, 2.848e-09), (0.0, 0.003864, -0.001035), (0.0, 0.003464, -0.002)], [], [(25, 0, 1, 26), (2, 27, 26, 1), (3, 28, 27, 2), (4, 29, 28, 3), (5, 30, 29, 4), (6, 31, 30, 5), (7, 32, 31, 6), (8, 33, 32, 7), (9, 34, 33, 8), (10, 35, 34, 9), (11, 36, 35, 10), (12, 37, 36, 11), (13, 38, 37, 12), (14, 39, 38, 13), (15, 40, 39, 14), (16, 41, 40, 15), (17, 42, 41, 16), (18, 43, 42, 17), (19, 44, 43, 18), (20, 45, 44, 19), (21, 46, 45, 20), (22, 47, 46, 21), (23, 48, 47, 22), (0, 25, 48, 23), (50, 24, 49), (26, 50, 49, 25), (51, 24, 50), (27, 51, 50, 26), (52, 24, 51), (28, 52, 51, 27), (53, 24, 52), (29, 53, 52, 28), (54, 24, 53), (30, 54, 53, 29), (55, 24, 54), (31, 55, 54, 30), (56, 24, 55), (32, 56, 55, 31), (57, 24, 56), (33, 57, 56, 32), (58, 24, 57), (34, 58, 57, 33), (59, 24, 58), (35, 59, 58, 34), (60, 24, 59), (36, 60, 59, 35), (61, 24, 60), (37, 61, 60, 36), (62, 24, 61), (38, 62, 61, 37), (63, 24, 62), (39, 63, 62, 38), (64, 24, 63), (40, 64, 63, 39), (65, 24, 64), (41, 65, 64, 40), (66, 24, 65), (42, 66, 65, 41), (67, 24, 66), (43, 67, 66, 42), (68, 24, 67), (44, 68, 67, 43), (69, 24, 68), (45, 69, 68, 44), (70, 24, 69), (46, 70, 69, 45), (71, 24, 70), (47, 71, 70, 46), (72, 24, 71), (48, 72, 71, 47), (49, 24, 72), (25, 49, 72, 48), (1, 0, 73, 74), (2, 1, 74, 75), (3, 2, 75, 76), (4, 3, 76, 77), (5, 4, 77, 78), (6, 5, 78, 79), (7, 6, 79, 80), (8, 7, 80, 81), (9, 8, 81, 82), (10, 9, 82, 83), (11, 10, 83, 84), (12, 11, 84, 85), (13, 12, 85, 86), (14, 13, 86, 87), (15, 14, 87, 88), (16, 15, 88, 89), (17, 16, 89, 90), (18, 17, 90, 91), (19, 18, 91, 92), (20, 19, 92, 93), (21, 20, 93, 94), (22, 21, 94, 95), (23, 22, 95, 96), (0, 23, 96, 73)])
me_circle_005.polygons.foreach_set('use_smooth', [1, 1, 1, 1, 1, 1, 1, 1, 1, 1, 1, 1, 1, 1, 1, 1, 1, 1, 1, 1, 1, 1, 1, 1, 0, 0, 0, 0, 0, 0, 0, 0, 0, 0, 0, 0, 0, 0, 0, 0, 0, 0, 0, 0, 0, 0, 0, 0, 0, 0, 0, 0, 0, 0, 0, 0, 0, 0, 0, 0, 0, 0, 0, 0, 0, 0, 0, 0, 0, 0, 0, 0, 1, 1, 1, 1, 1, 1, 1, 1, 1, 1, 1, 1, 1, 1, 1, 1, 1, 1, 1, 1, 1, 1, 1, 1])
_k = set([(0, 1), (0, 23), (1, 2), (2, 3), (3, 4), (4, 5), (5, 6), (6, 7), (7, 8), (8, 9), (9, 10), (10, 11), (11, 12), (12, 13), (13, 14), (14, 15), (15, 16), (16, 17), (17, 18), (18, 19), (19, 20), (20, 21), (21, 22), (22, 23)])
me_circle_005.attributes.new('sharp_edge', 'BOOLEAN', 'EDGE').data.foreach_set('value', [ (min(e.vertices), max(e.vertices)) in _k for e in me_circle_005.edges])
me_circle_005.use_remesh_preserve_volume = False
me_circle_005.use_remesh_preserve_attributes = False
me_circle_005.use_mirror_vertex_groups = False
me_circle_005.update()
me_57mm_s4 = bpy.data.meshes.new('57mm-s4')
me_57mm_s4.from_pydata([(0.003, 0.002828, -0.002828), (0.003, 0.002, -0.003464), (0.003, 0.001035, -0.003864), (0.003, 7.397e-10, -0.004), (0.003, -0.001035, -0.003864), (0.003, -0.002, -0.003464), (0.003, -0.002828, -0.002828), (0.003, -0.003464, -0.002), (0.003, -0.003864, -0.001035), (0.003, -0.004, -1.805e-09), (0.003, -0.003864, 0.001035), (0.003, -0.003464, 0.002), (0.003, -0.002828, 0.002828), (0.003, -0.002, 0.003464), (0.003, -0.001035, 0.003864), (0.003, -1.422e-09, 0.004), (0.003, 0.001035, 0.003864), (0.003, 0.002, 0.003464), (0.003, 0.002828, 0.002828), (0.003, 0.003464, 0.002), (0.003, 0.003864, 0.001035), (0.003, 0.004, 2.868e-09), (0.003, 0.003864, -0.001035), (0.003, 0.003464, -0.002), (0.001027, 4.377e-10, -2.477e-10), (0.003521, 0.0011, -0.0011), (0.003414, 0.001028, -0.001781), (0.003191, 0.0008038, -0.003), (0.003213, 6.642e-10, -0.003), (0.003191, -0.0008038, -0.003), (0.003414, -0.001028, -0.001781), (0.003521, -0.0011, -0.0011), (0.003414, -0.001781, -0.001028), (0.003191, -0.003, -0.0008038), (0.003213, -0.003, -1.416e-09), (0.003191, -0.003, 0.0008038), (0.003414, -0.001781, 0.001028), (0.003521, -0.0011, 0.0011), (0.003414, -0.001028, 0.001781), (0.003191, -0.0008038, 0.003), (0.003213, -9.57e-10, 0.003), (0.003191, 0.0008038, 0.003), (0.003414, 0.001028, 0.001781), (0.003521, 0.0011, 0.0011), (0.003414, 0.001781, 0.001028), (0.003191, 0.003, 0.0008038), (0.003213, 0.003, 2.089e-09), (0.003191, 0.003, -0.0008038), (0.003414, 0.001781, -0.001028), (0.001664, 0.0009595, -0.0009595), (0.001571, 0.000897, -0.001554), (0.001376, 0.0007012, -0.002617), (0.001396, 6.353e-10, -0.002617), (0.001376, -0.0007012, -0.002617), (0.001571, -0.000897, -0.001554), (0.001664, -0.0009595, -0.0009595), (0.001571, -0.001554, -0.000897), (0.001376, -0.002617, -0.0007012), (0.001396, -0.002617, -1.267e-09), (0.001376, -0.002617, 0.0007012), (0.001571, -0.001554, 0.000897), (0.001664, -0.0009595, 0.0009595), (0.001571, -0.000897, 0.001554), (0.001376, -0.0007012, 0.002617), (0.001396, -7.789e-10, 0.002617), (0.001376, 0.0007012, 0.002617), (0.001571, 0.000897, 0.001554), (0.001664, 0.0009595, 0.0009595), (0.001571, 0.001554, 0.000897), (0.001376, 0.002617, 0.0007012), (0.001396, 0.002617, 1.79e-09), (0.001376, 0.002617, -0.0007012), (0.001571, 0.001554, -0.000897), (2.328e-10, 0.002828, -0.002828), (2.328e-10, 0.002, -0.003464), (2.328e-10, 0.001035, -0.003864), (2.328e-10, 6.33e-10, -0.004), (2.328e-10, -0.001035, -0.003864), (2.328e-10, -0.002, -0.003464), (2.328e-10, -0.002828, -0.002828), (0.0, -0.003464, -0.002), (0.0, -0.003864, -0.001035), (0.0, -0.004, -1.825e-09), (0.0, -0.003864, 0.001035), (-2.328e-10, -0.003464, 0.002), (-2.328e-10, -0.002828, 0.002828), (-4.657e-10, -0.002, 0.003464), (-4.657e-10, -0.001035, 0.003864), (-2.328e-10, -1.529e-09, 0.004), (-4.657e-10, 0.001035, 0.003864), (-4.657e-10, 0.002, 0.003464), (-2.328e-10, 0.002828, 0.002828), (-2.328e-10, 0.003464, 0.002), (0.0, 0.003864, 0.001035), (0.0, 0.004, 2.848e-09), (0.0, 0.003864, -0.001035), (0.0, 0.003464, -0.002)], [], [(25, 0, 1, 26), (2, 27, 26, 1), (3, 28, 27, 2), (4, 29, 28, 3), (5, 30, 29, 4), (6, 31, 30, 5), (7, 32, 31, 6), (8, 33, 32, 7), (9, 34, 33, 8), (10, 35, 34, 9), (11, 36, 35, 10), (12, 37, 36, 11), (13, 38, 37, 12), (14, 39, 38, 13), (15, 40, 39, 14), (16, 41, 40, 15), (17, 42, 41, 16), (18, 43, 42, 17), (19, 44, 43, 18), (20, 45, 44, 19), (21, 46, 45, 20), (22, 47, 46, 21), (23, 48, 47, 22), (0, 25, 48, 23), (50, 24, 49), (26, 50, 49, 25), (51, 24, 50), (27, 51, 50, 26), (52, 24, 51), (28, 52, 51, 27), (53, 24, 52), (29, 53, 52, 28), (54, 24, 53), (30, 54, 53, 29), (55, 24, 54), (31, 55, 54, 30), (56, 24, 55), (32, 56, 55, 31), (57, 24, 56), (33, 57, 56, 32), (58, 24, 57), (34, 58, 57, 33), (59, 24, 58), (35, 59, 58, 34), (60, 24, 59), (36, 60, 59, 35), (61, 24, 60), (37, 61, 60, 36), (62, 24, 61), (38, 62, 61, 37), (63, 24, 62), (39, 63, 62, 38), (64, 24, 63), (40, 64, 63, 39), (65, 24, 64), (41, 65, 64, 40), (66, 24, 65), (42, 66, 65, 41), (67, 24, 66), (43, 67, 66, 42), (68, 24, 67), (44, 68, 67, 43), (69, 24, 68), (45, 69, 68, 44), (70, 24, 69), (46, 70, 69, 45), (71, 24, 70), (47, 71, 70, 46), (72, 24, 71), (48, 72, 71, 47), (49, 24, 72), (25, 49, 72, 48), (1, 0, 73, 74), (2, 1, 74, 75), (3, 2, 75, 76), (4, 3, 76, 77), (5, 4, 77, 78), (6, 5, 78, 79), (7, 6, 79, 80), (8, 7, 80, 81), (9, 8, 81, 82), (10, 9, 82, 83), (11, 10, 83, 84), (12, 11, 84, 85), (13, 12, 85, 86), (14, 13, 86, 87), (15, 14, 87, 88), (16, 15, 88, 89), (17, 16, 89, 90), (18, 17, 90, 91), (19, 18, 91, 92), (20, 19, 92, 93), (21, 20, 93, 94), (22, 21, 94, 95), (23, 22, 95, 96), (0, 23, 96, 73)])
me_57mm_s4.polygons.foreach_set('use_smooth', [1, 1, 1, 1, 1, 1, 1, 1, 1, 1, 1, 1, 1, 1, 1, 1, 1, 1, 1, 1, 1, 1, 1, 1, 0, 0, 0, 0, 0, 0, 0, 0, 0, 0, 0, 0, 0, 0, 0, 0, 0, 0, 0, 0, 0, 0, 0, 0, 0, 0, 0, 0, 0, 0, 0, 0, 0, 0, 0, 0, 0, 0, 0, 0, 0, 0, 0, 0, 0, 0, 0, 0, 1, 1, 1, 1, 1, 1, 1, 1, 1, 1, 1, 1, 1, 1, 1, 1, 1, 1, 1, 1, 1, 1, 1, 1])
_k = set([(0, 1), (0, 23), (1, 2), (2, 3), (3, 4), (4, 5), (5, 6), (6, 7), (7, 8), (8, 9), (9, 10), (10, 11), (11, 12), (12, 13), (13, 14), (14, 15), (15, 16), (16, 17), (17, 18), (18, 19), (19, 20), (20, 21), (21, 22), (22, 23)])
me_57mm_s4.attributes.new('sharp_edge', 'BOOLEAN', 'EDGE').data.foreach_set('value', [ (min(e.vertices), max(e.vertices)) in _k for e in me_57mm_s4.edges])
me_57mm_s4.use_remesh_preserve_volume = False
me_57mm_s4.use_remesh_preserve_attributes = False
me_57mm_s4.use_mirror_vertex_groups = False
me_57mm_s4.update()
me_57mm_s3 = bpy.data.meshes.new('57mm-s3')
me_57mm_s3.from_pydata([(0.003, 0.002828, -0.002828), (0.003, 0.002, -0.003464), (0.003, 0.001035, -0.003864), (0.003, 7.397e-10, -0.004), (0.003, -0.001035, -0.003864), (0.003, -0.002, -0.003464), (0.003, -0.002828, -0.002828), (0.003, -0.003464, -0.002), (0.003, -0.003864, -0.001035), (0.003, -0.004, -1.805e-09), (0.003, -0.003864, 0.001035), (0.003, -0.003464, 0.002), (0.003, -0.002828, 0.002828), (0.003, -0.002, 0.003464), (0.003, -0.001035, 0.003864), (0.003, -1.422e-09, 0.004), (0.003, 0.001035, 0.003864), (0.003, 0.002, 0.003464), (0.003, 0.002828, 0.002828), (0.003, 0.003464, 0.002), (0.003, 0.003864, 0.001035), (0.003, 0.004, 2.868e-09), (0.003, 0.003864, -0.001035), (0.003, 0.003464, -0.002), (0.001027, 4.377e-10, -2.477e-10), (0.003521, 0.0011, -0.0011), (0.003414, 0.001028, -0.001781), (0.003191, 0.0008038, -0.003), (0.003213, 6.642e-10, -0.003), (0.003191, -0.0008038, -0.003), (0.003414, -0.001028, -0.001781), (0.003521, -0.0011, -0.0011), (0.003414, -0.001781, -0.001028), (0.003191, -0.003, -0.0008038), (0.003213, -0.003, -1.416e-09), (0.003191, -0.003, 0.0008038), (0.003414, -0.001781, 0.001028), (0.003521, -0.0011, 0.0011), (0.003414, -0.001028, 0.001781), (0.003191, -0.0008038, 0.003), (0.003213, -9.57e-10, 0.003), (0.003191, 0.0008038, 0.003), (0.003414, 0.001028, 0.001781), (0.003521, 0.0011, 0.0011), (0.003414, 0.001781, 0.001028), (0.003191, 0.003, 0.0008038), (0.003213, 0.003, 2.089e-09), (0.003191, 0.003, -0.0008038), (0.003414, 0.001781, -0.001028), (0.001664, 0.0009595, -0.0009595), (0.001571, 0.000897, -0.001554), (0.001376, 0.0007012, -0.002617), (0.001396, 6.353e-10, -0.002617), (0.001376, -0.0007012, -0.002617), (0.001571, -0.000897, -0.001554), (0.001664, -0.0009595, -0.0009595), (0.001571, -0.001554, -0.000897), (0.001376, -0.002617, -0.0007012), (0.001396, -0.002617, -1.267e-09), (0.001376, -0.002617, 0.0007012), (0.001571, -0.001554, 0.000897), (0.001664, -0.0009595, 0.0009595), (0.001571, -0.000897, 0.001554), (0.001376, -0.0007012, 0.002617), (0.001396, -7.789e-10, 0.002617), (0.001376, 0.0007012, 0.002617), (0.001571, 0.000897, 0.001554), (0.001664, 0.0009595, 0.0009595), (0.001571, 0.001554, 0.000897), (0.001376, 0.002617, 0.0007012), (0.001396, 0.002617, 1.79e-09), (0.001376, 0.002617, -0.0007012), (0.001571, 0.001554, -0.000897), (2.328e-10, 0.002828, -0.002828), (2.328e-10, 0.002, -0.003464), (2.328e-10, 0.001035, -0.003864), (2.328e-10, 6.33e-10, -0.004), (2.328e-10, -0.001035, -0.003864), (2.328e-10, -0.002, -0.003464), (2.328e-10, -0.002828, -0.002828), (0.0, -0.003464, -0.002), (0.0, -0.003864, -0.001035), (0.0, -0.004, -1.825e-09), (0.0, -0.003864, 0.001035), (-2.328e-10, -0.003464, 0.002), (-2.328e-10, -0.002828, 0.002828), (-4.657e-10, -0.002, 0.003464), (-4.657e-10, -0.001035, 0.003864), (-2.328e-10, -1.529e-09, 0.004), (-4.657e-10, 0.001035, 0.003864), (-4.657e-10, 0.002, 0.003464), (-2.328e-10, 0.002828, 0.002828), (-2.328e-10, 0.003464, 0.002), (0.0, 0.003864, 0.001035), (0.0, 0.004, 2.848e-09), (0.0, 0.003864, -0.001035), (0.0, 0.003464, -0.002)], [], [(25, 0, 1, 26), (2, 27, 26, 1), (3, 28, 27, 2), (4, 29, 28, 3), (5, 30, 29, 4), (6, 31, 30, 5), (7, 32, 31, 6), (8, 33, 32, 7), (9, 34, 33, 8), (10, 35, 34, 9), (11, 36, 35, 10), (12, 37, 36, 11), (13, 38, 37, 12), (14, 39, 38, 13), (15, 40, 39, 14), (16, 41, 40, 15), (17, 42, 41, 16), (18, 43, 42, 17), (19, 44, 43, 18), (20, 45, 44, 19), (21, 46, 45, 20), (22, 47, 46, 21), (23, 48, 47, 22), (0, 25, 48, 23), (50, 24, 49), (26, 50, 49, 25), (51, 24, 50), (27, 51, 50, 26), (52, 24, 51), (28, 52, 51, 27), (53, 24, 52), (29, 53, 52, 28), (54, 24, 53), (30, 54, 53, 29), (55, 24, 54), (31, 55, 54, 30), (56, 24, 55), (32, 56, 55, 31), (57, 24, 56), (33, 57, 56, 32), (58, 24, 57), (34, 58, 57, 33), (59, 24, 58), (35, 59, 58, 34), (60, 24, 59), (36, 60, 59, 35), (61, 24, 60), (37, 61, 60, 36), (62, 24, 61), (38, 62, 61, 37), (63, 24, 62), (39, 63, 62, 38), (64, 24, 63), (40, 64, 63, 39), (65, 24, 64), (41, 65, 64, 40), (66, 24, 65), (42, 66, 65, 41), (67, 24, 66), (43, 67, 66, 42), (68, 24, 67), (44, 68, 67, 43), (69, 24, 68), (45, 69, 68, 44), (70, 24, 69), (46, 70, 69, 45), (71, 24, 70), (47, 71, 70, 46), (72, 24, 71), (48, 72, 71, 47), (49, 24, 72), (25, 49, 72, 48), (1, 0, 73, 74), (2, 1, 74, 75), (3, 2, 75, 76), (4, 3, 76, 77), (5, 4, 77, 78), (6, 5, 78, 79), (7, 6, 79, 80), (8, 7, 80, 81), (9, 8, 81, 82), (10, 9, 82, 83), (11, 10, 83, 84), (12, 11, 84, 85), (13, 12, 85, 86), (14, 13, 86, 87), (15, 14, 87, 88), (16, 15, 88, 89), (17, 16, 89, 90), (18, 17, 90, 91), (19, 18, 91, 92), (20, 19, 92, 93), (21, 20, 93, 94), (22, 21, 94, 95), (23, 22, 95, 96), (0, 23, 96, 73)])
me_57mm_s3.polygons.foreach_set('use_smooth', [1, 1, 1, 1, 1, 1, 1, 1, 1, 1, 1, 1, 1, 1, 1, 1, 1, 1, 1, 1, 1, 1, 1, 1, 0, 0, 0, 0, 0, 0, 0, 0, 0, 0, 0, 0, 0, 0, 0, 0, 0, 0, 0, 0, 0, 0, 0, 0, 0, 0, 0, 0, 0, 0, 0, 0, 0, 0, 0, 0, 0, 0, 0, 0, 0, 0, 0, 0, 0, 0, 0, 0, 1, 1, 1, 1, 1, 1, 1, 1, 1, 1, 1, 1, 1, 1, 1, 1, 1, 1, 1, 1, 1, 1, 1, 1])
_k = set([(0, 1), (0, 23), (1, 2), (2, 3), (3, 4), (4, 5), (5, 6), (6, 7), (7, 8), (8, 9), (9, 10), (10, 11), (11, 12), (12, 13), (13, 14), (14, 15), (15, 16), (16, 17), (17, 18), (18, 19), (19, 20), (20, 21), (21, 22), (22, 23)])
me_57mm_s3.attributes.new('sharp_edge', 'BOOLEAN', 'EDGE').data.foreach_set('value', [ (min(e.vertices), max(e.vertices)) in _k for e in me_57mm_s3.edges])
me_57mm_s3.use_remesh_preserve_volume = False
me_57mm_s3.use_remesh_preserve_attributes = False
me_57mm_s3.use_mirror_vertex_groups = False
me_57mm_s3.update()
me_57mm_s2 = bpy.data.meshes.new('57mm-s2')
me_57mm_s2.from_pydata([(0.003, 0.002828, -0.002828), (0.003, 0.002, -0.003464), (0.003, 0.001035, -0.003864), (0.003, 7.397e-10, -0.004), (0.003, -0.001035, -0.003864), (0.003, -0.002, -0.003464), (0.003, -0.002828, -0.002828), (0.003, -0.003464, -0.002), (0.003, -0.003864, -0.001035), (0.003, -0.004, -1.805e-09), (0.003, -0.003864, 0.001035), (0.003, -0.003464, 0.002), (0.003, -0.002828, 0.002828), (0.003, -0.002, 0.003464), (0.003, -0.001035, 0.003864), (0.003, -1.422e-09, 0.004), (0.003, 0.001035, 0.003864), (0.003, 0.002, 0.003464), (0.003, 0.002828, 0.002828), (0.003, 0.003464, 0.002), (0.003, 0.003864, 0.001035), (0.003, 0.004, 2.868e-09), (0.003, 0.003864, -0.001035), (0.003, 0.003464, -0.002), (0.001027, 4.377e-10, -2.477e-10), (0.003521, 0.0011, -0.0011), (0.003414, 0.001028, -0.001781), (0.003191, 0.0008038, -0.003), (0.003213, 6.642e-10, -0.003), (0.003191, -0.0008038, -0.003), (0.003414, -0.001028, -0.001781), (0.003521, -0.0011, -0.0011), (0.003414, -0.001781, -0.001028), (0.003191, -0.003, -0.0008038), (0.003213, -0.003, -1.416e-09), (0.003191, -0.003, 0.0008038), (0.003414, -0.001781, 0.001028), (0.003521, -0.0011, 0.0011), (0.003414, -0.001028, 0.001781), (0.003191, -0.0008038, 0.003), (0.003213, -9.57e-10, 0.003), (0.003191, 0.0008038, 0.003), (0.003414, 0.001028, 0.001781), (0.003521, 0.0011, 0.0011), (0.003414, 0.001781, 0.001028), (0.003191, 0.003, 0.0008038), (0.003213, 0.003, 2.089e-09), (0.003191, 0.003, -0.0008038), (0.003414, 0.001781, -0.001028), (0.001664, 0.0009595, -0.0009595), (0.001571, 0.000897, -0.001554), (0.001376, 0.0007012, -0.002617), (0.001396, 6.353e-10, -0.002617), (0.001376, -0.0007012, -0.002617), (0.001571, -0.000897, -0.001554), (0.001664, -0.0009595, -0.0009595), (0.001571, -0.001554, -0.000897), (0.001376, -0.002617, -0.0007012), (0.001396, -0.002617, -1.267e-09), (0.001376, -0.002617, 0.0007012), (0.001571, -0.001554, 0.000897), (0.001664, -0.0009595, 0.0009595), (0.001571, -0.000897, 0.001554), (0.001376, -0.0007012, 0.002617), (0.001396, -7.789e-10, 0.002617), (0.001376, 0.0007012, 0.002617), (0.001571, 0.000897, 0.001554), (0.001664, 0.0009595, 0.0009595), (0.001571, 0.001554, 0.000897), (0.001376, 0.002617, 0.0007012), (0.001396, 0.002617, 1.79e-09), (0.001376, 0.002617, -0.0007012), (0.001571, 0.001554, -0.000897), (2.328e-10, 0.002828, -0.002828), (2.328e-10, 0.002, -0.003464), (2.328e-10, 0.001035, -0.003864), (2.328e-10, 6.33e-10, -0.004), (2.328e-10, -0.001035, -0.003864), (2.328e-10, -0.002, -0.003464), (2.328e-10, -0.002828, -0.002828), (0.0, -0.003464, -0.002), (0.0, -0.003864, -0.001035), (0.0, -0.004, -1.825e-09), (0.0, -0.003864, 0.001035), (-2.328e-10, -0.003464, 0.002), (-2.328e-10, -0.002828, 0.002828), (-4.657e-10, -0.002, 0.003464), (-4.657e-10, -0.001035, 0.003864), (-2.328e-10, -1.529e-09, 0.004), (-4.657e-10, 0.001035, 0.003864), (-4.657e-10, 0.002, 0.003464), (-2.328e-10, 0.002828, 0.002828), (-2.328e-10, 0.003464, 0.002), (0.0, 0.003864, 0.001035), (0.0, 0.004, 2.848e-09), (0.0, 0.003864, -0.001035), (0.0, 0.003464, -0.002)], [], [(25, 0, 1, 26), (2, 27, 26, 1), (3, 28, 27, 2), (4, 29, 28, 3), (5, 30, 29, 4), (6, 31, 30, 5), (7, 32, 31, 6), (8, 33, 32, 7), (9, 34, 33, 8), (10, 35, 34, 9), (11, 36, 35, 10), (12, 37, 36, 11), (13, 38, 37, 12), (14, 39, 38, 13), (15, 40, 39, 14), (16, 41, 40, 15), (17, 42, 41, 16), (18, 43, 42, 17), (19, 44, 43, 18), (20, 45, 44, 19), (21, 46, 45, 20), (22, 47, 46, 21), (23, 48, 47, 22), (0, 25, 48, 23), (50, 24, 49), (26, 50, 49, 25), (51, 24, 50), (27, 51, 50, 26), (52, 24, 51), (28, 52, 51, 27), (53, 24, 52), (29, 53, 52, 28), (54, 24, 53), (30, 54, 53, 29), (55, 24, 54), (31, 55, 54, 30), (56, 24, 55), (32, 56, 55, 31), (57, 24, 56), (33, 57, 56, 32), (58, 24, 57), (34, 58, 57, 33), (59, 24, 58), (35, 59, 58, 34), (60, 24, 59), (36, 60, 59, 35), (61, 24, 60), (37, 61, 60, 36), (62, 24, 61), (38, 62, 61, 37), (63, 24, 62), (39, 63, 62, 38), (64, 24, 63), (40, 64, 63, 39), (65, 24, 64), (41, 65, 64, 40), (66, 24, 65), (42, 66, 65, 41), (67, 24, 66), (43, 67, 66, 42), (68, 24, 67), (44, 68, 67, 43), (69, 24, 68), (45, 69, 68, 44), (70, 24, 69), (46, 70, 69, 45), (71, 24, 70), (47, 71, 70, 46), (72, 24, 71), (48, 72, 71, 47), (49, 24, 72), (25, 49, 72, 48), (1, 0, 73, 74), (2, 1, 74, 75), (3, 2, 75, 76), (4, 3, 76, 77), (5, 4, 77, 78), (6, 5, 78, 79), (7, 6, 79, 80), (8, 7, 80, 81), (9, 8, 81, 82), (10, 9, 82, 83), (11, 10, 83, 84), (12, 11, 84, 85), (13, 12, 85, 86), (14, 13, 86, 87), (15, 14, 87, 88), (16, 15, 88, 89), (17, 16, 89, 90), (18, 17, 90, 91), (19, 18, 91, 92), (20, 19, 92, 93), (21, 20, 93, 94), (22, 21, 94, 95), (23, 22, 95, 96), (0, 23, 96, 73)])
me_57mm_s2.polygons.foreach_set('use_smooth', [1, 1, 1, 1, 1, 1, 1, 1, 1, 1, 1, 1, 1, 1, 1, 1, 1, 1, 1, 1, 1, 1, 1, 1, 0, 0, 0, 0, 0, 0, 0, 0, 0, 0, 0, 0, 0, 0, 0, 0, 0, 0, 0, 0, 0, 0, 0, 0, 0, 0, 0, 0, 0, 0, 0, 0, 0, 0, 0, 0, 0, 0, 0, 0, 0, 0, 0, 0, 0, 0, 0, 0, 1, 1, 1, 1, 1, 1, 1, 1, 1, 1, 1, 1, 1, 1, 1, 1, 1, 1, 1, 1, 1, 1, 1, 1])
_k = set([(0, 1), (0, 23), (1, 2), (2, 3), (3, 4), (4, 5), (5, 6), (6, 7), (7, 8), (8, 9), (9, 10), (10, 11), (11, 12), (12, 13), (13, 14), (14, 15), (15, 16), (16, 17), (17, 18), (18, 19), (19, 20), (20, 21), (21, 22), (22, 23)])
me_57mm_s2.attributes.new('sharp_edge', 'BOOLEAN', 'EDGE').data.foreach_set('value', [ (min(e.vertices), max(e.vertices)) in _k for e in me_57mm_s2.edges])
me_57mm_s2.use_remesh_preserve_volume = False
me_57mm_s2.use_remesh_preserve_attributes = False
me_57mm_s2.use_mirror_vertex_groups = False
me_57mm_s2.update()
me_z_m4_002 = bpy.data.meshes.new('z_m4.002')
me_z_m4_002.from_pydata([(0.003, 0.002828, -0.002828), (0.003, 0.002, -0.003464), (0.003, 0.001035, -0.003864), (0.003, 7.397e-10, -0.004), (0.003, -0.001035, -0.003864), (0.003, -0.002, -0.003464), (0.003, -0.002828, -0.002828), (0.003, -0.003464, -0.002), (0.003, -0.003864, -0.001035), (0.003, -0.004, -1.805e-09), (0.003, -0.003864, 0.001035), (0.003, -0.003464, 0.002), (0.003, -0.002828, 0.002828), (0.003, -0.002, 0.003464), (0.003, -0.001035, 0.003864), (0.003, -1.422e-09, 0.004), (0.003, 0.001035, 0.003864), (0.003, 0.002, 0.003464), (0.003, 0.002828, 0.002828), (0.003, 0.003464, 0.002), (0.003, 0.003864, 0.001035), (0.003, 0.004, 2.868e-09), (0.003, 0.003864, -0.001035), (0.003, 0.003464, -0.002), (0.001027, 4.377e-10, -2.477e-10), (0.003521, 0.0011, -0.0011), (0.003414, 0.001028, -0.001781), (0.003191, 0.0008038, -0.003), (0.003213, 6.642e-10, -0.003), (0.003191, -0.0008038, -0.003), (0.003414, -0.001028, -0.001781), (0.003521, -0.0011, -0.0011), (0.003414, -0.001781, -0.001028), (0.003191, -0.003, -0.0008038), (0.003213, -0.003, -1.416e-09), (0.003191, -0.003, 0.0008038), (0.003414, -0.001781, 0.001028), (0.003521, -0.0011, 0.0011), (0.003414, -0.001028, 0.001781), (0.003191, -0.0008038, 0.003), (0.003213, -9.57e-10, 0.003), (0.003191, 0.0008038, 0.003), (0.003414, 0.001028, 0.001781), (0.003521, 0.0011, 0.0011), (0.003414, 0.001781, 0.001028), (0.003191, 0.003, 0.0008038), (0.003213, 0.003, 2.089e-09), (0.003191, 0.003, -0.0008038), (0.003414, 0.001781, -0.001028), (0.001664, 0.0009595, -0.0009595), (0.001571, 0.000897, -0.001554), (0.001376, 0.0007012, -0.002617), (0.001396, 6.353e-10, -0.002617), (0.001376, -0.0007012, -0.002617), (0.001571, -0.000897, -0.001554), (0.001664, -0.0009595, -0.0009595), (0.001571, -0.001554, -0.000897), (0.001376, -0.002617, -0.0007012), (0.001396, -0.002617, -1.267e-09), (0.001376, -0.002617, 0.0007012), (0.001571, -0.001554, 0.000897), (0.001664, -0.0009595, 0.0009595), (0.001571, -0.000897, 0.001554), (0.001376, -0.0007012, 0.002617), (0.001396, -7.789e-10, 0.002617), (0.001376, 0.0007012, 0.002617), (0.001571, 0.000897, 0.001554), (0.001664, 0.0009595, 0.0009595), (0.001571, 0.001554, 0.000897), (0.001376, 0.002617, 0.0007012), (0.001396, 0.002617, 1.79e-09), (0.001376, 0.002617, -0.0007012), (0.001571, 0.001554, -0.000897), (2.328e-10, 0.002828, -0.002828), (2.328e-10, 0.002, -0.003464), (2.328e-10, 0.001035, -0.003864), (2.328e-10, 6.33e-10, -0.004), (2.328e-10, -0.001035, -0.003864), (2.328e-10, -0.002, -0.003464), (2.328e-10, -0.002828, -0.002828), (0.0, -0.003464, -0.002), (0.0, -0.003864, -0.001035), (0.0, -0.004, -1.825e-09), (0.0, -0.003864, 0.001035), (-2.328e-10, -0.003464, 0.002), (-2.328e-10, -0.002828, 0.002828), (-4.657e-10, -0.002, 0.003464), (-4.657e-10, -0.001035, 0.003864), (-2.328e-10, -1.529e-09, 0.004), (-4.657e-10, 0.001035, 0.003864), (-4.657e-10, 0.002, 0.003464), (-2.328e-10, 0.002828, 0.002828), (-2.328e-10, 0.003464, 0.002), (0.0, 0.003864, 0.001035), (0.0, 0.004, 2.848e-09), (0.0, 0.003864, -0.001035), (0.0, 0.003464, -0.002)], [], [(25, 0, 1, 26), (2, 27, 26, 1), (3, 28, 27, 2), (4, 29, 28, 3), (5, 30, 29, 4), (6, 31, 30, 5), (7, 32, 31, 6), (8, 33, 32, 7), (9, 34, 33, 8), (10, 35, 34, 9), (11, 36, 35, 10), (12, 37, 36, 11), (13, 38, 37, 12), (14, 39, 38, 13), (15, 40, 39, 14), (16, 41, 40, 15), (17, 42, 41, 16), (18, 43, 42, 17), (19, 44, 43, 18), (20, 45, 44, 19), (21, 46, 45, 20), (22, 47, 46, 21), (23, 48, 47, 22), (0, 25, 48, 23), (50, 24, 49), (26, 50, 49, 25), (51, 24, 50), (27, 51, 50, 26), (52, 24, 51), (28, 52, 51, 27), (53, 24, 52), (29, 53, 52, 28), (54, 24, 53), (30, 54, 53, 29), (55, 24, 54), (31, 55, 54, 30), (56, 24, 55), (32, 56, 55, 31), (57, 24, 56), (33, 57, 56, 32), (58, 24, 57), (34, 58, 57, 33), (59, 24, 58), (35, 59, 58, 34), (60, 24, 59), (36, 60, 59, 35), (61, 24, 60), (37, 61, 60, 36), (62, 24, 61), (38, 62, 61, 37), (63, 24, 62), (39, 63, 62, 38), (64, 24, 63), (40, 64, 63, 39), (65, 24, 64), (41, 65, 64, 40), (66, 24, 65), (42, 66, 65, 41), (67, 24, 66), (43, 67, 66, 42), (68, 24, 67), (44, 68, 67, 43), (69, 24, 68), (45, 69, 68, 44), (70, 24, 69), (46, 70, 69, 45), (71, 24, 70), (47, 71, 70, 46), (72, 24, 71), (48, 72, 71, 47), (49, 24, 72), (25, 49, 72, 48), (1, 0, 73, 74), (2, 1, 74, 75), (3, 2, 75, 76), (4, 3, 76, 77), (5, 4, 77, 78), (6, 5, 78, 79), (7, 6, 79, 80), (8, 7, 80, 81), (9, 8, 81, 82), (10, 9, 82, 83), (11, 10, 83, 84), (12, 11, 84, 85), (13, 12, 85, 86), (14, 13, 86, 87), (15, 14, 87, 88), (16, 15, 88, 89), (17, 16, 89, 90), (18, 17, 90, 91), (19, 18, 91, 92), (20, 19, 92, 93), (21, 20, 93, 94), (22, 21, 94, 95), (23, 22, 95, 96), (0, 23, 96, 73)])
me_z_m4_002.polygons.foreach_set('use_smooth', [1, 1, 1, 1, 1, 1, 1, 1, 1, 1, 1, 1, 1, 1, 1, 1, 1, 1, 1, 1, 1, 1, 1, 1, 0, 0, 0, 0, 0, 0, 0, 0, 0, 0, 0, 0, 0, 0, 0, 0, 0, 0, 0, 0, 0, 0, 0, 0, 0, 0, 0, 0, 0, 0, 0, 0, 0, 0, 0, 0, 0, 0, 0, 0, 0, 0, 0, 0, 0, 0, 0, 0, 1, 1, 1, 1, 1, 1, 1, 1, 1, 1, 1, 1, 1, 1, 1, 1, 1, 1, 1, 1, 1, 1, 1, 1])
_k = set([(0, 1), (0, 23), (1, 2), (2, 3), (3, 4), (4, 5), (5, 6), (6, 7), (7, 8), (8, 9), (9, 10), (10, 11), (11, 12), (12, 13), (13, 14), (14, 15), (15, 16), (16, 17), (17, 18), (18, 19), (19, 20), (20, 21), (21, 22), (22, 23)])
me_z_m4_002.attributes.new('sharp_edge', 'BOOLEAN', 'EDGE').data.foreach_set('value', [ (min(e.vertices), max(e.vertices)) in _k for e in me_z_m4_002.edges])
me_z_m4_002.use_remesh_preserve_volume = False
me_z_m4_002.use_remesh_preserve_attributes = False
me_z_m4_002.use_mirror_vertex_groups = False
me_z_m4_002.update()
me_z_57mm = bpy.data.meshes.new('z_57mm')
me_z_57mm.from_pydata([(0.0, 0.02015, -0.02015), (0.0, 0.01425, -0.02468), (0.0, 0.007376, -0.02753), (0.0, 2.152e-09, -0.0285), (0.0, -0.007376, -0.02753), (0.0, -0.01425, -0.02468), (0.0, -0.02015, -0.02015), (0.0, -0.02468, -0.01425), (-9.313e-10, -0.02753, -0.007376), (-1.281e-09, -0.0285, -1.238e-08), (-1.863e-09, -0.02753, 0.007376), (-2.794e-09, -0.02468, 0.01425), (-3.725e-09, -0.02015, 0.02015), (-3.725e-09, -0.01425, 0.02468), (-3.725e-09, -0.007376, 0.02753), (-3.725e-09, -1.325e-08, 0.0285), (-3.725e-09, 0.007376, 0.02753), (-3.725e-09, 0.01425, 0.02468), (-3.725e-09, 0.02015, 0.02015), (-2.794e-09, 0.02468, 0.01425), (-1.863e-09, 0.02753, 0.007376), (-1.281e-09, 0.0285, 2.092e-08), (-9.313e-10, 0.02753, -0.007376), (0.0, 0.02468, -0.01425)], [(0, 1), (1, 2), (2, 3), (3, 4), (4, 5), (5, 6), (6, 7), (7, 8), (8, 9), (9, 10), (10, 11), (11, 12), (12, 13), (13, 14), (14, 15), (15, 16), (16, 17), (17, 18), (18, 19), (19, 20), (20, 21), (21, 22), (22, 23), (0, 23)], [])
me_z_57mm.use_remesh_preserve_volume = False
me_z_57mm.use_remesh_preserve_attributes = False
me_z_57mm.use_mirror_vertex_groups = False
me_z_57mm.update()
me_z_80mm = bpy.data.meshes.new('z_80mm')
me_z_80mm.from_pydata([(-1.863e-09, 0.02828, -0.02828), (0.0, 0.02, -0.03464), (0.0, 0.01035, -0.03864), (0.0, 3.02e-09, -0.04), (0.0, -0.01035, -0.03864), (0.0, -0.02, -0.03464), (-1.863e-09, -0.02828, -0.02828), (-1.863e-09, -0.03464, -0.02), (-9.313e-10, -0.03864, -0.01035), (-1.397e-09, -0.04, -1.697e-08), (-1.863e-09, -0.03864, 0.01035), (-1.863e-09, -0.03464, 0.02), (-1.863e-09, -0.02828, 0.02828), (0.0, -0.02, 0.03464), (0.0, -0.01035, 0.03864), (-3.725e-09, -1.86e-08, 0.04), (0.0, 0.01035, 0.03864), (0.0, 0.02, 0.03464), (-1.863e-09, 0.02828, 0.02828), (-1.863e-09, 0.03464, 0.02), (-1.863e-09, 0.03864, 0.01035), (-1.397e-09, 0.04, 2.976e-08), (-9.313e-10, 0.03864, -0.01035), (-1.863e-09, 0.03464, -0.02)], [(0, 1), (1, 2), (2, 3), (3, 4), (4, 5), (5, 6), (6, 7), (7, 8), (8, 9), (9, 10), (10, 11), (11, 12), (12, 13), (13, 14), (14, 15), (15, 16), (16, 17), (17, 18), (18, 19), (19, 20), (20, 21), (21, 22), (22, 23), (0, 23)], [])
me_z_80mm.use_remesh_preserve_volume = False
me_z_80mm.use_remesh_preserve_attributes = False
me_z_80mm.use_mirror_vertex_groups = False
me_z_80mm.update()

# ---- objects
ob_80mm_s1 = bpy.data.objects.new('80mm-s1', me_80mm_s1)
ob_80mm_s4 = bpy.data.objects.new('80mm-s4', me_80mm_s4)
ob_80mm_s3 = bpy.data.objects.new('80mm-s3', me_80mm_s3)
ob_80mm_s2 = bpy.data.objects.new('80mm-s2', me_80mm_s2)
ob_57mm_s1 = bpy.data.objects.new('57mm-s1', me_circle_005)
ob_57mm_s4 = bpy.data.objects.new('57mm-s4', me_57mm_s4)
ob_57mm_s3 = bpy.data.objects.new('57mm-s3', me_57mm_s3)
ob_57mm_s2 = bpy.data.objects.new('57mm-s2', me_57mm_s2)
ob_z_m4 = bpy.data.objects.new('z_m4', me_z_m4_002)
ob_z_57mm = bpy.data.objects.new('z_57mm', me_z_57mm)
ob_z_80mm = bpy.data.objects.new('z_80mm', me_z_80mm)

# ---- transforms, parenting, visibility, modifiers, constraints
ob_80mm_s1.location = (0.0, 0.033, 0.033)
ob_80mm_s1.rotation_euler = (0.5236, 0.0, 0.0)
ob_80mm_s1.lock_rotations_4d = False
ob_80mm_s1.empty_display_type = 'ARROWS'
ob_80mm_s1.lineart.crease_threshold = 0.0
ob_80mm_s4.location = (0.0, -0.033, 0.033)
ob_80mm_s4.lock_rotations_4d = False
ob_80mm_s4.empty_display_type = 'ARROWS'
ob_80mm_s4.lineart.crease_threshold = 0.0
ob_80mm_s3.location = (0.0, -0.033, -0.033)
ob_80mm_s3.rotation_euler = (1.047, 0.0, 0.0)
ob_80mm_s3.lock_rotations_4d = False
ob_80mm_s3.empty_display_type = 'ARROWS'
ob_80mm_s3.lineart.crease_threshold = 0.0
ob_80mm_s2.location = (0.0, 0.033, -0.033)
ob_80mm_s2.rotation_euler = (1.222, 0.0, 0.0)
ob_80mm_s2.lock_rotations_4d = False
ob_80mm_s2.empty_display_type = 'ARROWS'
ob_80mm_s2.lineart.crease_threshold = 0.0
ob_57mm_s1.location = (0.0, 0.023, 0.023)
ob_57mm_s1.rotation_euler = (-0.1745, 0.0, 0.0)
ob_57mm_s1.lock_rotations_4d = False
ob_57mm_s1.empty_display_type = 'ARROWS'
ob_57mm_s1.lineart.crease_threshold = 0.0
ob_57mm_s4.location = (0.0, -0.023, 0.023)
ob_57mm_s4.lock_rotations_4d = False
ob_57mm_s4.empty_display_type = 'ARROWS'
ob_57mm_s4.lineart.crease_threshold = 0.0
ob_57mm_s3.location = (0.0, -0.023, -0.023)
ob_57mm_s3.rotation_euler = (-0.5236, 0.0, 0.0)
ob_57mm_s3.lock_rotations_4d = False
ob_57mm_s3.empty_display_type = 'ARROWS'
ob_57mm_s3.lineart.crease_threshold = 0.0
ob_57mm_s2.location = (0.0, 0.023, -0.023)
ob_57mm_s2.rotation_euler = (-1.047, 0.0, 0.0)
ob_57mm_s2.lock_rotations_4d = False
ob_57mm_s2.empty_display_type = 'ARROWS'
ob_57mm_s2.lineart.crease_threshold = 0.0
ob_z_m4.location = (0.0, 0.0, 0.0)
ob_z_m4.lock_rotations_4d = False
ob_z_m4.empty_display_type = 'ARROWS'
ob_z_m4.hide_viewport = True
ob_z_m4.lineart.crease_threshold = 0.0
ob_z_57mm.location = (0.0, 0.0, 0.0)
ob_z_57mm.lock_rotations_4d = False
ob_z_57mm.empty_display_type = 'ARROWS'
ob_z_57mm.hide_viewport = True
ob_z_57mm.lineart.crease_threshold = 0.0
ob_z_80mm.location = (0.0, 0.0, 0.0)
ob_z_80mm.lock_rotations_4d = False
ob_z_80mm.empty_display_type = 'ARROWS'
ob_z_80mm.hide_viewport = True
ob_z_80mm.lineart.crease_threshold = 0.0

# ---- collection membership
col_collection_1.objects.link(ob_80mm_s1)
col_collection_1.objects.link(ob_80mm_s4)
col_collection_1.objects.link(ob_80mm_s3)
col_collection_1.objects.link(ob_80mm_s2)
col_collection_1.objects.link(ob_57mm_s1)
col_collection_1.objects.link(ob_57mm_s4)
col_collection_1.objects.link(ob_57mm_s3)
col_collection_1.objects.link(ob_57mm_s2)
col_collection_1.objects.link(ob_z_m4)
col_collection_1.objects.link(ob_z_57mm)
col_collection_1.objects.link(ob_z_80mm)

# ---- scene / render settings (as saved in the file)
scene.frame_start = 1; scene.frame_end = 250; scene.frame_set(1)
scene.render.engine = 'BLENDER_EEVEE_NEXT'
scene.render.image_settings.file_format = 'JPEG'
scene.render.image_settings.color_mode = 'RGB'
scene.render.image_settings.compression = 90
scene.render.resolution_x = 800
scene.render.resolution_y = 600
scene.render.pixel_aspect_x = 100.0
scene.render.pixel_aspect_y = 100.0
scene.render.fps = 25
scene.render.dither_intensity = 0.0
scene.render.use_compositing = False
scene.render.use_sequencer = False
scene.render.bake_margin = 2
scene.render.bake_bias = 0.0
scene.render.use_stamp_time = False
scene.render.use_stamp_date = False
scene.render.use_stamp_frame = False
scene.render.use_stamp_camera = False
scene.render.use_stamp_scene = False
scene.render.use_stamp_filename = False
scene.render.use_stamp_render_time = False
scene.render.stamp_font_size = 0
scene.cycles.use_denoising = False
scene.cycles.samples = 10
scene.cycles.sampling_pattern = 'TABULATED_SOBOL'
scene.cycles.light_sampling_threshold = 0.0
scene.cycles.use_adaptive_sampling = False
scene.cycles.use_light_tree = False
scene.cycles.blur_glossy = 0.0
scene.cycles.volume_bounces = 1
scene.cycles.pixel_filter_type = 'GAUSSIAN'
scene.cycles.sample_clamp_indirect = 0.0
scene.view_settings.view_transform = 'Raw'
bpy.context.view_layer.update()

# ---- added for rendering (the .blend has no active camera): camera
cam_auto = bpy.data.cameras.new('AutoCamera')
cam_auto.lens = 50.0
cam_auto.sensor_width = 36.0
cam_auto.clip_end = 1000.0
ob_auto_camera = bpy.data.objects.new('AutoCamera', cam_auto)
scene.collection.objects.link(ob_auto_camera)
ob_auto_camera.location = (0.186806, -0.222054, 0.148036)
ob_auto_camera.rotation_euler = (1.09748, -7.21219e-08, 0.694738)
scene.camera = ob_auto_camera
bpy.context.view_layer.update()
